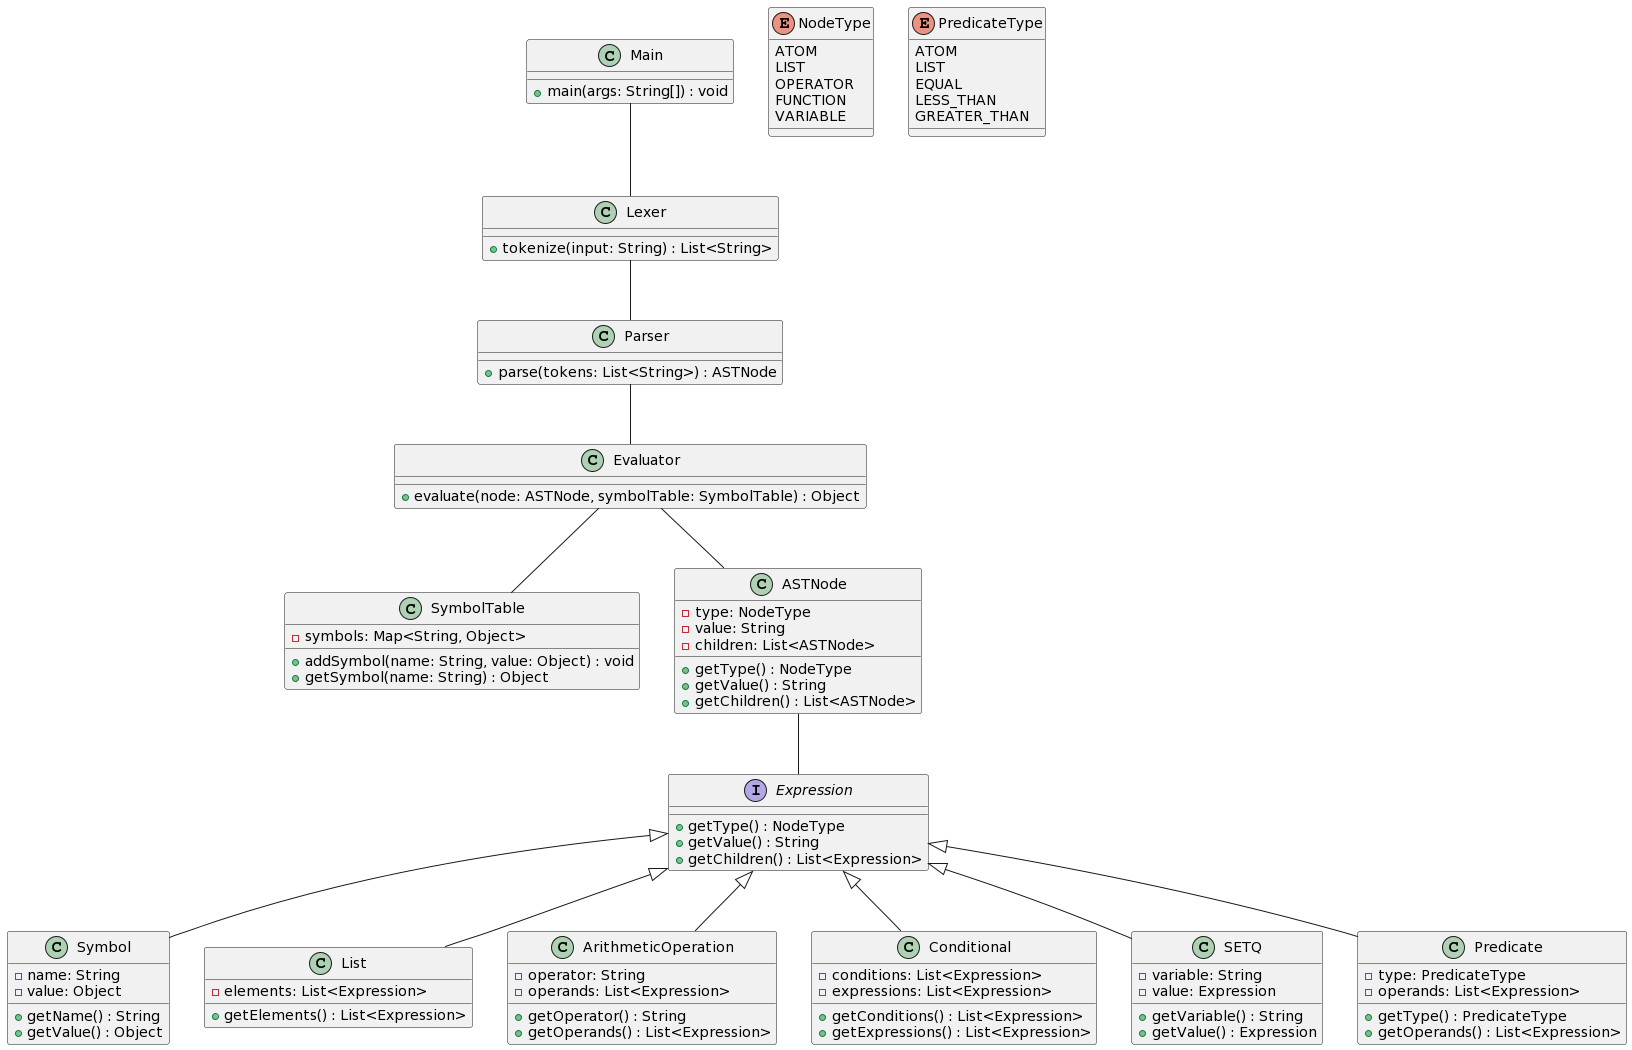

The diagram above was rendered by PlantUML. Its source (embedded in the PNG):
@startuml
interface Expression {
    + getType() : NodeType
    + getValue() : String
    + getChildren() : List<Expression>
}

class Main {
    + main(args: String[]) : void
}

class Lexer {
    + tokenize(input: String) : List<String>
}

class Parser {
    + parse(tokens: List<String>) : ASTNode
}

class Evaluator {
    + evaluate(node: ASTNode, symbolTable: SymbolTable) : Object
}

class SymbolTable {
    - symbols: Map<String, Object>
    + addSymbol(name: String, value: Object) : void
    + getSymbol(name: String) : Object
}

class ASTNode {
    - type: NodeType
    - value: String
    - children: List<ASTNode>
    + getType() : NodeType
    + getValue() : String
    + getChildren() : List<ASTNode>
}

class Symbol {
    - name: String
    - value: Object
    + getName() : String
    + getValue() : Object
}

class List {
    - elements: List<Expression>
    + getElements() : List<Expression>
}

class ArithmeticOperation {
    - operator: String
    - operands: List<Expression>
    + getOperator() : String
    + getOperands() : List<Expression>
}

class Conditional {
    - conditions: List<Expression>
    - expressions: List<Expression>
    + getConditions() : List<Expression>
    + getExpressions() : List<Expression>
}

class SETQ {
    - variable: String
    - value: Expression
    + getVariable() : String
    + getValue() : Expression
}

class Predicate {
    - type: PredicateType
    - operands: List<Expression>
    + getType() : PredicateType
    + getOperands() : List<Expression>
}

enum NodeType {
    ATOM
    LIST
    OPERATOR
    FUNCTION
    VARIABLE
}

enum PredicateType {
    ATOM
    LIST
    EQUAL
    LESS_THAN
    GREATER_THAN
}

Main -- Lexer
Lexer -- Parser
Parser -- Evaluator
Evaluator -- SymbolTable
Evaluator -- ASTNode
ASTNode -- Expression
Expression <|-- Symbol
Expression <|-- List
Expression <|-- ArithmeticOperation
Expression <|-- Conditional
Expression <|-- SETQ
Expression <|-- Predicate
@enduml